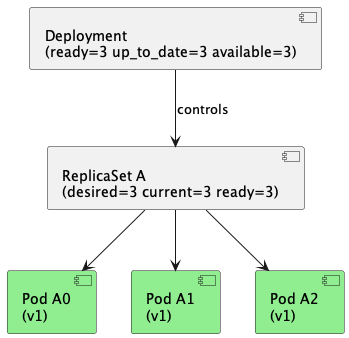

The diagram above was rendered by PlantUML. Its source (embedded in the PNG):
@startuml deployment-normal

component "Deployment\n(ready=3 up_to_date=3 available=3)" as Deployment
component "ReplicaSet A\n(desired=3 current=3 ready=3)" as ReplicaSet_A

component "Pod A0\n(v1)" as pod_A0 #LightGreen
component "Pod A1\n(v1)" as pod_A1 #LightGreen
component "Pod A2\n(v1)" as pod_A2 #LightGreen

pod_A0 -right[#transparent]-> pod_A1
pod_A1 -right[#transparent]-> pod_A2

Deployment -down-> ReplicaSet_A: controls

ReplicaSet_A -down-> pod_A0
ReplicaSet_A -down-> pod_A1
ReplicaSet_A -down-> pod_A2

@enduml